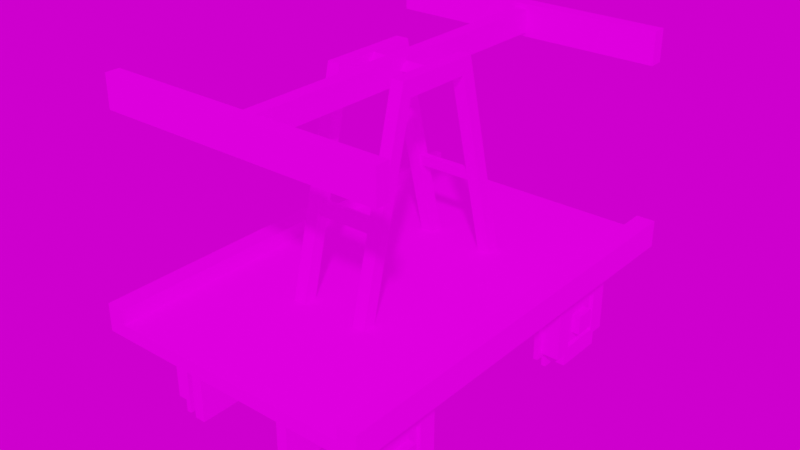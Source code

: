 # Source: moretrains_draisine.blend  (saved by Blender 2.81.16; exported with 4.5.12 LTS)
import bpy
from mathutils import Matrix  # noqa: F401  (used for matrix-valued properties, if any)

bpy.ops.wm.read_factory_settings(use_empty=True)
scene = bpy.context.scene
scene.name = 'Scene'

# ---- collections
col_draisine = bpy.data.collections.new('draisine'); scene.collection.children.link(col_draisine)

# ---- images (referenced by path relative to the original .blend; pixels are not part of the script)
import os
ASSET_DIR = os.environ.get("B2B_ASSET_DIR", "")  # directory of the original .blend (textures are referenced by path, not embedded)
HERE = os.path.dirname(os.path.abspath(__file__))  # packed textures are extracted next to this script under _unpacked/

def load_image(name, relpath, width, height, colorspace="sRGB"):
    """Load a texture the original file referenced (path relative to the .blend, or extracted next to this script)."""
    p = next((c for c in (os.path.join(HERE, relpath), os.path.join(ASSET_DIR, relpath)) if relpath and os.path.exists(c)), "")
    if p:
        img = bpy.data.images.load(p, check_existing=True)
        img.name = name
    else:  # same state as the original file: an image datablock whose file is absent (Cycles renders it pink)
        img = bpy.data.images.new(name, width, height)
        img.source = "FILE"
        img.filepath = "//" + (relpath or name)
    img.colorspace_settings.name = colorspace
    return img
img_moretrains_vintage_png = load_image('moretrains_vintage.png', 'moretrains_vintage.png', 1024, 1024, 'sRGB')
img_delta_2_2k_hdr = load_image('delta_2_2k.hdr', 'delta_2_2k.hdr', 1024, 1024, 'Linear Rec.709')

# ---- materials (node trees are filled in below, after node groups)
mat_moretrains_draisine = bpy.data.materials.new('moretrains_draisine')
mat_moretrains_draisine.use_transparent_shadow = False

# ---- material node trees
mat_moretrains_draisine.use_nodes = True; mat_moretrains_draisine.node_tree.nodes.clear()
_N = mat_moretrains_draisine.node_tree.nodes; _L = mat_moretrains_draisine.node_tree.links
n0 = _N.new('ShaderNodeOutputMaterial'); n0.name = 'Material Output'; n0.location = (300, 300)
n1 = _N.new('ShaderNodeBsdfPrincipled'); n1.name = 'Principled BSDF'; n1.location = (10, 300)
n1.distribution = 'GGX'
n1.subsurface_method = 'BURLEY'
n1.inputs[2].default_value = 1.0
n1.inputs[3].default_value = 1.45
n1.inputs[13].default_value = 0.0
n1.inputs[27].default_value = (0.0, 0.0, 0.0, 1.0)
n1.inputs[28].default_value = 1.0
n2 = _N.new('ShaderNodeTexImage'); n2.name = 'Image Texture'; n2.location = (-473, 215)
n2.image = img_moretrains_vintage_png
n2.interpolation = 'Closest'
_L.new(n1.outputs[0], n0.inputs[0])
_L.new(n2.outputs[0], n1.inputs[0])
n0.is_active_output = True

# ---- world
world_world = bpy.data.worlds.new('World'); scene.world = world_world
world_world.use_nodes = True; world_world.node_tree.nodes.clear()
_N = world_world.node_tree.nodes; _L = world_world.node_tree.links
n0 = _N.new('ShaderNodeOutputWorld'); n0.name = 'World Output'; n0.location = (300, 300)
n1 = _N.new('ShaderNodeBackground'); n1.name = 'Background'; n1.location = (10, 300)
n2 = _N.new('ShaderNodeTexEnvironment'); n2.name = 'Environment Texture'; n2.location = (-406, 259)
n2.width = 280
n2.image = img_delta_2_2k_hdr
_L.new(n1.outputs[0], n0.inputs[0])
_L.new(n2.outputs[0], n1.inputs[0])
n0.is_active_output = True
world_world.color = (0.05088, 0.05088, 0.05088)
world_world.use_sun_shadow = False
world_world.sun_shadow_jitter_overblur = 0.0

# ---- meshes
me_cube_000 = bpy.data.meshes.new('Cube.000')
me_cube_000.from_pydata([(5.398, -5.56, -2.778), (5.398, -5.56, -1.897), (5.398, -6.44, -2.778), (5.398, -6.44, -1.897), (-5.398, -5.56, -2.778), (-5.398, -5.56, -1.897), (-5.398, -6.44, -2.778), (-5.398, -6.44, -1.897), (-4.176, -8.038, -0.9787), (-4.176, -8.038, -3.696), (-4.383, -8.038, -3.696), (-4.383, -8.038, -0.9787), (-4.176, -4.641, -0.2993), (-4.176, -7.359, -0.2993), (-4.383, -7.359, -0.2993), (-4.383, -4.641, -0.2993), (-5.196, -4.259, -1.177), (-5.196, -4.259, -3.498), (-4.375, -4.259, -3.498), (-4.375, -4.259, -1.177), (-5.196, -7.16, -0.5969), (-5.196, -4.84, -0.5969), (-4.375, -4.84, -0.5969), (-4.375, -7.16, -0.5969), (-4.176, -4.641, -3.696), (-4.176, -4.641, -0.9787), (-4.176, -7.359, -3.696), (-4.176, -7.359, -0.9787), (-4.383, -4.641, -3.696), (-4.383, -4.641, -0.9787), (-4.383, -7.359, -3.696), (-4.383, -7.359, -0.9787), (-4.176, -7.359, -4.376), (-4.176, -4.641, -4.376), (-4.383, -7.359, -4.376), (-4.383, -4.641, -4.376), (-4.176, -3.962, -3.696), (-4.176, -3.962, -0.9787), (-4.383, -3.962, -0.9787), (-4.383, -3.962, -3.696), (-4.375, -7.741, -3.498), (-4.375, -7.741, -1.177), (-5.196, -7.741, -1.177), (-5.196, -7.741, -3.498), (-4.375, -7.16, -4.078), (-4.375, -4.84, -4.078), (-5.196, -7.16, -4.078), (-5.196, -4.84, -4.078), (-4.375, -4.84, -1.177), (-4.375, -4.84, -3.498), (-4.375, -7.16, -1.177), (-4.375, -7.16, -3.498), (-5.196, -5.066, -1.404), (-5.196, -5.066, -3.271), (-5.196, -6.934, -1.404), (-5.196, -6.934, -3.271), (-5.196, -4.84, -1.177), (-5.196, -4.84, -3.498), (-5.196, -7.16, -1.177), (-5.196, -7.16, -3.498), (-5.042, -5.066, -1.404), (-5.042, -5.066, -3.271), (-5.042, -6.934, -1.404), (-5.042, -6.934, -3.271), (4.176, -3.962, -0.9787), (4.176, -3.962, -3.696), (4.383, -3.962, -3.696), (4.383, -3.962, -0.9787), (4.176, -7.359, -0.2993), (4.176, -4.641, -0.2993), (4.383, -4.641, -0.2993), (4.383, -7.359, -0.2993), (5.196, -7.741, -1.177), (5.196, -7.741, -3.498), (4.375, -7.741, -3.498), (4.375, -7.741, -1.177), (5.196, -4.84, -0.5969), (5.196, -7.16, -0.5969), (4.375, -7.16, -0.5969), (4.375, -4.84, -0.5969), (4.176, -7.359, -3.696), (4.176, -7.359, -0.9787), (4.176, -4.641, -3.696), (4.176, -4.641, -0.9787), (4.383, -7.359, -3.696), (4.383, -7.359, -0.9787), (4.383, -4.641, -3.696), (4.383, -4.641, -0.9787), (4.176, -4.641, -4.376), (4.176, -7.359, -4.376), (4.383, -4.641, -4.376), (4.383, -7.359, -4.376), (4.176, -8.038, -3.696), (4.176, -8.038, -0.9787), (4.383, -8.038, -0.9787), (4.383, -8.038, -3.696), (4.375, -4.259, -3.498), (4.375, -4.259, -1.177), (5.196, -4.259, -1.177), (5.196, -4.259, -3.498), (4.375, -4.84, -4.078), (4.375, -7.16, -4.078), (5.196, -4.84, -4.078), (5.196, -7.16, -4.078), (4.375, -7.16, -1.177), (4.375, -7.16, -3.498), (4.375, -4.84, -1.177), (4.375, -4.84, -3.498), (5.196, -6.934, -1.404), (5.196, -6.934, -3.271), (5.196, -5.066, -1.404), (5.196, -5.066, -3.271), (5.196, -7.16, -1.177), (5.196, -7.16, -3.498), (5.196, -4.84, -1.177), (5.196, -4.84, -3.498), (5.042, -6.934, -1.404), (5.042, -6.934, -3.271), (5.042, -5.066, -1.404), (5.042, -5.066, -3.271), (5.398, 6.44, -2.778), (5.398, 6.44, -1.897), (5.398, 5.56, -2.778), (5.398, 5.56, -1.897), (-5.398, 6.44, -2.778), (-5.398, 6.44, -1.897), (-5.398, 5.56, -2.778), (-5.398, 5.56, -1.897), (-4.176, 3.962, -0.9787), (-4.176, 3.962, -3.696), (-4.383, 3.962, -3.696), (-4.383, 3.962, -0.9787), (-4.176, 7.359, -0.2993), (-4.176, 4.641, -0.2993), (-4.383, 4.641, -0.2993), (-4.383, 7.359, -0.2993), (-5.196, 7.741, -1.177), (-5.196, 7.741, -3.498), (-4.375, 7.741, -3.498), (-4.375, 7.741, -1.177), (-5.196, 4.84, -0.5969), (-5.196, 7.16, -0.5969), (-4.375, 7.16, -0.5969), (-4.375, 4.84, -0.5969), (-4.176, 7.359, -3.696), (-4.176, 7.359, -0.9787), (-4.176, 4.641, -3.696), (-4.176, 4.641, -0.9787), (-4.383, 7.359, -3.696), (-4.383, 7.359, -0.9787), (-4.383, 4.641, -3.696), (-4.383, 4.641, -0.9787), (-4.176, 4.641, -4.376), (-4.176, 7.359, -4.376), (-4.383, 4.641, -4.376), (-4.383, 7.359, -4.376), (-4.176, 8.038, -3.696), (-4.176, 8.038, -0.9787), (-4.383, 8.038, -0.9787), (-4.383, 8.038, -3.696), (-4.375, 4.259, -3.498), (-4.375, 4.259, -1.177), (-5.196, 4.259, -1.177), (-5.196, 4.259, -3.498), (-4.375, 4.84, -4.078), (-4.375, 7.16, -4.078), (-5.196, 4.84, -4.078), (-5.196, 7.16, -4.078), (-4.375, 7.16, -1.177), (-4.375, 7.16, -3.498), (-4.375, 4.84, -1.177), (-4.375, 4.84, -3.498), (-5.196, 6.934, -1.404), (-5.196, 6.934, -3.271), (-5.196, 5.066, -1.404), (-5.196, 5.066, -3.271), (-5.196, 7.16, -1.177), (-5.196, 7.16, -3.498), (-5.196, 4.84, -1.177), (-5.196, 4.84, -3.498), (-5.042, 6.934, -1.404), (-5.042, 6.934, -3.271), (-5.042, 5.066, -1.404), (-5.042, 5.066, -3.271), (4.176, 8.038, -0.9787), (4.176, 8.038, -3.696), (4.383, 8.038, -3.696), (4.383, 8.038, -0.9787), (4.176, 4.641, -0.2993), (4.176, 7.359, -0.2993), (4.383, 7.359, -0.2993), (4.383, 4.641, -0.2993), (5.196, 4.259, -1.177), (5.196, 4.259, -3.498), (4.375, 4.259, -3.498), (4.375, 4.259, -1.177), (5.196, 7.16, -0.5969), (5.196, 4.84, -0.5969), (4.375, 4.84, -0.5969), (4.375, 7.16, -0.5969), (4.176, 4.641, -3.696), (4.176, 4.641, -0.9787), (4.176, 7.359, -3.696), (4.176, 7.359, -0.9787), (4.383, 4.641, -3.696), (4.383, 4.641, -0.9787), (4.383, 7.359, -3.696), (4.383, 7.359, -0.9787), (4.176, 7.359, -4.376), (4.176, 4.641, -4.376), (4.383, 7.359, -4.376), (4.383, 4.641, -4.376), (4.176, 3.962, -3.696), (4.176, 3.962, -0.9787), (4.383, 3.962, -0.9787), (4.383, 3.962, -3.696), (4.375, 7.741, -3.498), (4.375, 7.741, -1.177), (5.196, 7.741, -1.177), (5.196, 7.741, -3.498), (4.375, 7.16, -4.078), (4.375, 4.84, -4.078), (5.196, 7.16, -4.078), (5.196, 4.84, -4.078), (4.375, 4.84, -1.177), (4.375, 4.84, -3.498), (4.375, 7.16, -1.177), (4.375, 7.16, -3.498), (5.196, 5.066, -1.404), (5.196, 5.066, -3.271), (5.196, 6.934, -1.404), (5.196, 6.934, -3.271), (5.196, 4.84, -1.177), (5.196, 4.84, -3.498), (5.196, 7.16, -1.177), (5.196, 7.16, -3.498), (5.042, 5.066, -1.404), (5.042, 5.066, -3.271), (5.042, 6.934, -1.404), (5.042, 6.934, -3.271), (-6.302, -9.731, 0.7346), (6.302, -9.731, 0.7346), (-6.302, 9.734, 0.7346), (6.302, 9.734, 0.7346), (-6.302, -9.731, 0.1525), (6.302, -9.731, 0.1525), (-6.302, 9.734, 0.1525), (6.302, 9.734, 0.1525), (-5.451, -9.731, 0.7346), (5.451, -9.731, 0.7346), (5.451, 9.734, 0.7346), (-5.451, 9.734, 0.7346), (5.451, 9.734, 0.1525), (-5.451, 9.734, 0.1525), (5.451, -9.731, 0.1525), (-5.451, -9.731, 0.1525), (-6.302, 9.734, 1.379), (-6.302, -9.731, 1.379), (5.451, -9.731, 1.379), (6.302, -9.731, 1.379), (6.302, 9.734, 1.379), (-5.451, 9.734, 1.379), (-5.451, -9.731, 1.379), (5.451, 9.734, 1.379), (1.251, -1.558, 9.248), (1.251, -1.558, 9.967), (1.805, -1.558, 9.248), (1.805, -1.558, 9.967), (1.251, -2.161, 9.248), (1.251, -1.977, 9.967), (1.805, -1.977, 9.967), (1.805, -2.161, 9.248), (1.251, -3.734, 0.5485), (1.805, -3.734, 0.5485), (1.251, -4.337, 0.5485), (1.805, -4.337, 0.5485), (1.251, -2.948, 4.238), (1.251, -2.796, 4.738), (1.251, -3.251, 4.238), (1.251, -3.112, 4.738), (-1.251, -1.558, 9.248), (-1.251, -1.558, 9.967), (-1.805, -1.558, 9.248), (-1.805, -1.558, 9.967), (-1.251, -2.161, 9.248), (-1.251, -1.977, 9.967), (-1.805, -1.977, 9.967), (-1.805, -2.161, 9.248), (-1.251, -3.734, 0.5485), (-1.805, -3.734, 0.5485), (-1.251, -4.337, 0.5485), (-1.805, -4.337, 0.5485), (-1.251, -2.948, 4.238), (-1.251, -2.796, 4.738), (-1.251, -3.251, 4.238), (-1.251, -3.112, 4.738), (1.251, 1.561, 9.248), (1.251, 1.561, 9.967), (1.805, 1.561, 9.248), (1.805, 1.561, 9.967), (1.251, 2.164, 9.248), (1.251, 1.98, 9.967), (1.805, 1.98, 9.967), (1.805, 2.164, 9.248), (1.251, 3.736, 0.5485), (1.805, 3.736, 0.5485), (1.251, 4.34, 0.5485), (1.805, 4.34, 0.5485), (1.251, 2.951, 4.238), (1.251, 2.798, 4.738), (1.251, 3.253, 4.238), (1.251, 3.114, 4.738), (-1.251, 1.561, 9.248), (-1.251, 1.561, 9.967), (-1.805, 1.561, 9.248), (-1.805, 1.561, 9.967), (-1.251, 2.164, 9.248), (-1.251, 1.98, 9.967), (-1.805, 1.98, 9.967), (-1.805, 2.164, 9.248), (-1.251, 3.736, 0.5485), (-1.805, 3.736, 0.5485), (-1.251, 4.34, 0.5485), (-1.805, 4.34, 0.5485), (-1.251, 2.951, 4.238), (-1.251, 2.798, 4.738), (-1.251, 3.253, 4.238), (-1.251, 3.114, 4.738), (-0.3069, -8.472, 9.087), (-0.3069, -8.472, 10.09), (-0.3069, 8.474, 9.087), (-0.3069, 8.474, 10.09), (0.3069, -8.472, 9.087), (0.3069, -8.472, 10.09), (0.3069, 8.474, 9.087), (0.3069, 8.474, 10.09), (6.268, -8.604, 8.891), (6.268, -8.604, 10.29), (-6.268, -8.604, 8.891), (-6.268, -8.604, 10.29), (6.268, -7.99, 8.891), (6.268, -7.99, 10.29), (-6.268, -7.99, 8.891), (-6.268, -7.99, 10.29), (-6.268, 8.606, 8.891), (-6.268, 8.606, 10.29), (6.268, 8.606, 8.891), (6.268, 8.606, 10.29), (-6.268, 7.993, 8.891), (-6.268, 7.993, 10.29), (6.268, 7.993, 8.891), (6.268, 7.993, 10.29), (1.264, -0.321, 9.592), (-1.264, -0.321, 9.592), (1.264, 0.001241, 9.914), (-1.264, 0.001241, 9.914), (1.264, 0.001241, 9.269), (-1.264, 0.001241, 9.269), (1.264, 0.3235, 9.592), (-1.264, 0.3235, 9.592), (-2.459, -9.139, -2.453), (-2.459, -9.139, 0.2549), (-2.459, 9.141, -2.453), (-2.459, 9.141, 0.2549), (-1.988, -9.139, -2.453), (-1.988, -9.139, 0.2549), (-1.988, 9.141, -2.453), (-1.988, 9.141, 0.2549), (1.988, -9.139, -2.453), (1.988, -9.139, 0.2549), (1.988, 9.141, -2.453), (1.988, 9.141, 0.2549), (2.459, -9.139, -2.453), (2.459, -9.139, 0.2549), (2.459, 9.141, -2.453), (2.459, 9.141, 0.2549), (2.119, 3.618, -1.857), (4.955, 3.618, 0.4291), (2.119, 4.167, -1.857), (4.955, 4.167, 0.4291), (2.192, 3.618, -2.377), (5.661, 3.618, 0.4189), (2.192, 4.167, -2.377), (5.661, 4.167, 0.4189), (2.084, -4.165, -1.885), (4.91, -4.165, 0.3928), (2.084, -3.616, -1.885), (4.91, -3.616, 0.3928), (2.138, -4.165, -2.421), (5.643, -4.165, 0.4042), (2.138, -3.616, -2.421), (5.643, -3.616, 0.4042), (-1.991, -3.687, -1.857), (-4.826, -3.786, 0.4291), (-1.972, -4.236, -1.857), (-4.807, -4.335, 0.4291), (-2.064, -3.69, -2.377), (-5.531, -3.811, 0.4189), (-2.045, -4.239, -2.377), (-5.512, -4.36, 0.4189), (-2.228, 4.092, -1.885), (-5.052, 3.993, 0.3928), (-2.209, 3.543, -1.885), (-5.033, 3.444, 0.3928), (-2.282, 4.09, -2.421), (-5.785, 3.968, 0.4042), (-2.263, 3.541, -2.421), (-5.765, 3.419, 0.4042)], [], [(0, 1, 3, 2), (2, 3, 7, 6), (6, 7, 5, 4), (4, 5, 1, 0), (2, 6, 4, 0), (7, 3, 1, 5), (30, 26, 9, 10), (27, 31, 11, 8), (14, 13, 12, 15), (27, 25, 12, 13), (25, 29, 15, 12), (31, 27, 13, 14), (49, 57, 17, 18), (56, 48, 19, 16), (22, 21, 20, 23), (56, 58, 20, 21), (58, 50, 23, 20), (48, 56, 21, 22), (24, 25, 27, 26), (26, 27, 8, 9), (30, 31, 29, 28), (25, 24, 36, 37), (28, 24, 33, 35), (29, 31, 14, 15), (32, 34, 35, 33), (26, 30, 34, 32), (24, 26, 32, 33), (30, 28, 35, 34), (39, 38, 37, 36), (24, 28, 39, 36), (29, 25, 37, 38), (28, 29, 38, 39), (9, 8, 11, 10), (31, 30, 10, 11), (48, 49, 18, 19), (17, 16, 19, 18), (51, 50, 41, 40), (50, 58, 42, 41), (59, 51, 40, 43), (40, 41, 42, 43), (49, 51, 44, 45), (59, 57, 47, 46), (57, 49, 45, 47), (47, 45, 44, 46), (50, 48, 22, 23), (51, 59, 46, 44), (58, 59, 43, 42), (49, 48, 50, 51), (57, 56, 16, 17), (53, 52, 56, 57), (52, 54, 58, 56), (54, 55, 59, 58), (55, 53, 57, 59), (63, 62, 60, 61), (55, 54, 62, 63), (52, 53, 61, 60), (53, 55, 63, 61), (54, 52, 60, 62), (86, 82, 65, 66), (83, 87, 67, 64), (70, 69, 68, 71), (83, 81, 68, 69), (81, 85, 71, 68), (87, 83, 69, 70), (105, 113, 73, 74), (112, 104, 75, 72), (78, 77, 76, 79), (112, 114, 76, 77), (114, 106, 79, 76), (104, 112, 77, 78), (80, 81, 83, 82), (82, 83, 64, 65), (86, 87, 85, 84), (81, 80, 92, 93), (84, 80, 89, 91), (85, 87, 70, 71), (88, 90, 91, 89), (82, 86, 90, 88), (80, 82, 88, 89), (86, 84, 91, 90), (95, 94, 93, 92), (80, 84, 95, 92), (85, 81, 93, 94), (84, 85, 94, 95), (65, 64, 67, 66), (87, 86, 66, 67), (104, 105, 74, 75), (73, 72, 75, 74), (107, 106, 97, 96), (106, 114, 98, 97), (115, 107, 96, 99), (96, 97, 98, 99), (105, 107, 100, 101), (115, 113, 103, 102), (113, 105, 101, 103), (103, 101, 100, 102), (106, 104, 78, 79), (107, 115, 102, 100), (114, 115, 99, 98), (105, 104, 106, 107), (113, 112, 72, 73), (109, 108, 112, 113), (108, 110, 114, 112), (110, 111, 115, 114), (111, 109, 113, 115), (119, 118, 116, 117), (111, 110, 118, 119), (108, 109, 117, 116), (109, 111, 119, 117), (110, 108, 116, 118), (120, 121, 123, 122), (122, 123, 127, 126), (126, 127, 125, 124), (124, 125, 121, 120), (122, 126, 124, 120), (127, 123, 121, 125), (150, 146, 129, 130), (147, 151, 131, 128), (134, 133, 132, 135), (147, 145, 132, 133), (145, 149, 135, 132), (151, 147, 133, 134), (169, 177, 137, 138), (176, 168, 139, 136), (142, 141, 140, 143), (176, 178, 140, 141), (178, 170, 143, 140), (168, 176, 141, 142), (144, 145, 147, 146), (146, 147, 128, 129), (150, 151, 149, 148), (145, 144, 156, 157), (148, 144, 153, 155), (149, 151, 134, 135), (152, 154, 155, 153), (146, 150, 154, 152), (144, 146, 152, 153), (150, 148, 155, 154), (159, 158, 157, 156), (144, 148, 159, 156), (149, 145, 157, 158), (148, 149, 158, 159), (129, 128, 131, 130), (151, 150, 130, 131), (168, 169, 138, 139), (137, 136, 139, 138), (171, 170, 161, 160), (170, 178, 162, 161), (179, 171, 160, 163), (160, 161, 162, 163), (169, 171, 164, 165), (179, 177, 167, 166), (177, 169, 165, 167), (167, 165, 164, 166), (170, 168, 142, 143), (171, 179, 166, 164), (178, 179, 163, 162), (169, 168, 170, 171), (177, 176, 136, 137), (173, 172, 176, 177), (172, 174, 178, 176), (174, 175, 179, 178), (175, 173, 177, 179), (183, 182, 180, 181), (175, 174, 182, 183), (172, 173, 181, 180), (173, 175, 183, 181), (174, 172, 180, 182), (206, 202, 185, 186), (203, 207, 187, 184), (190, 189, 188, 191), (203, 201, 188, 189), (201, 205, 191, 188), (207, 203, 189, 190), (225, 233, 193, 194), (232, 224, 195, 192), (198, 197, 196, 199), (232, 234, 196, 197), (234, 226, 199, 196), (224, 232, 197, 198), (200, 201, 203, 202), (202, 203, 184, 185), (206, 207, 205, 204), (201, 200, 212, 213), (204, 200, 209, 211), (205, 207, 190, 191), (208, 210, 211, 209), (202, 206, 210, 208), (200, 202, 208, 209), (206, 204, 211, 210), (215, 214, 213, 212), (200, 204, 215, 212), (205, 201, 213, 214), (204, 205, 214, 215), (185, 184, 187, 186), (207, 206, 186, 187), (224, 225, 194, 195), (193, 192, 195, 194), (227, 226, 217, 216), (226, 234, 218, 217), (235, 227, 216, 219), (216, 217, 218, 219), (225, 227, 220, 221), (235, 233, 223, 222), (233, 225, 221, 223), (223, 221, 220, 222), (226, 224, 198, 199), (227, 235, 222, 220), (234, 235, 219, 218), (225, 224, 226, 227), (233, 232, 192, 193), (229, 228, 232, 233), (228, 230, 234, 232), (230, 231, 235, 234), (231, 229, 233, 235), (239, 238, 236, 237), (231, 230, 238, 239), (228, 229, 237, 236), (229, 231, 239, 237), (230, 228, 236, 238), (249, 241, 259, 258), (250, 243, 247, 252), (252, 247, 245, 254), (254, 245, 241, 249), (242, 246, 244, 240), (247, 243, 241, 245), (244, 255, 248, 240), (255, 254, 249, 248), (246, 253, 255, 244), (253, 252, 254, 255), (242, 251, 253, 246), (251, 250, 252, 253), (240, 248, 262, 257), (248, 249, 250, 251), (258, 259, 260, 263), (257, 262, 261, 256), (248, 251, 261, 262), (241, 243, 260, 259), (242, 240, 257, 256), (250, 249, 258, 263), (243, 250, 263, 260), (251, 242, 256, 261), (264, 296, 298, 266), (312, 313, 281, 280), (267, 265, 269, 270), (267, 299, 297, 265), (266, 298, 299, 267), (271, 270, 269, 268), (266, 267, 270, 271), (265, 264, 268, 269), (266, 271, 275, 273), (271, 268, 274, 275), (264, 266, 273, 272), (268, 264, 272, 274), (292, 276, 278, 294), (294, 278, 279, 295), (325, 324, 308, 309), (295, 279, 277, 293), (282, 314, 312, 280), (283, 286, 285, 281), (281, 313, 315, 283), (283, 315, 314, 282), (287, 284, 285, 286), (282, 287, 286, 283), (281, 285, 284, 280), (282, 289, 291, 287), (287, 291, 290, 284), (280, 288, 289, 282), (284, 290, 288, 280), (299, 302, 301, 297), (303, 300, 301, 302), (298, 303, 302, 299), (297, 301, 300, 296), (298, 305, 307, 303), (303, 307, 306, 300), (296, 304, 305, 298), (300, 306, 304, 296), (324, 326, 310, 308), (326, 327, 311, 310), (296, 264, 265, 297), (327, 325, 309, 311), (315, 313, 317, 318), (319, 318, 317, 316), (314, 315, 318, 319), (313, 312, 316, 317), (314, 319, 323, 321), (319, 316, 322, 323), (312, 314, 321, 320), (316, 312, 320, 322), (328, 329, 331, 330), (334, 335, 333, 332), (330, 334, 332, 328), (335, 331, 329, 333), (336, 337, 339, 338), (338, 339, 343, 342), (342, 343, 341, 340), (340, 341, 337, 336), (338, 342, 340, 336), (343, 339, 337, 341), (344, 345, 347, 346), (346, 347, 351, 350), (350, 351, 349, 348), (348, 349, 345, 344), (346, 350, 348, 344), (351, 347, 345, 349), (352, 354, 355, 353), (354, 358, 359, 355), (358, 356, 357, 359), (356, 352, 353, 357), (360, 361, 363, 362), (362, 363, 367, 366), (366, 367, 365, 364), (364, 365, 361, 360), (362, 366, 364, 360), (367, 363, 361, 365), (368, 369, 371, 370), (370, 371, 375, 374), (374, 375, 373, 372), (372, 373, 369, 368), (370, 374, 372, 368), (375, 371, 369, 373), (376, 377, 379, 378), (378, 379, 383, 382), (382, 383, 381, 380), (380, 381, 377, 376), (384, 385, 387, 386), (386, 387, 391, 390), (390, 391, 389, 388), (388, 389, 385, 384), (392, 393, 395, 394), (394, 395, 399, 398), (398, 399, 397, 396), (396, 397, 393, 392), (400, 401, 403, 402), (402, 403, 407, 406), (406, 407, 405, 404), (404, 405, 401, 400), (293, 277, 276, 292)])
_uv = me_cube_000.uv_layers.new(name='UVMap')
_uv.uv.foreach_set('vector', [0.09708, 0.9817, 0.08259, 0.9817, 0.08259, 0.9672, 0.09708, 0.9672, 0.1015, 0.9814, 0.1015, 0.9669, 0.222, 0.9669, 0.222, 0.9814, 0.09708, 0.9672, 0.09708, 0.9817, 0.08259, 0.9817, 0.08259, 0.9672, 0.1015, 0.9814, 0.1015, 0.9669, 0.222, 0.9669, 0.222, 0.9814, 0.1015, 0.9669, 0.222, 0.9669, 0.222, 0.9814, 0.1015, 0.9814, 0.222, 0.9814, 0.1015, 0.9814, 0.1015, 0.9669, 0.222, 0.9669, 0.1908, 0.9575, 0.1908, 0.9612, 0.1728, 0.9612, 0.1728, 0.9575, 0.08263, 0.9612, 0.08263, 0.9575, 0.1007, 0.9575, 0.1007, 0.9612, 0.1007, 0.9613, 0.1007, 0.9575, 0.1728, 0.9575, 0.1728, 0.9612, 0.05498, 0.942, 0.01476, 0.942, 0.01476, 0.932, 0.05498, 0.932, 0.1908, 0.9575, 0.1908, 0.9612, 0.1728, 0.9612, 0.1728, 0.9575, 0.08263, 0.9612, 0.08263, 0.9575, 0.1007, 0.9575, 0.1007, 0.9613, 0.07018, 0.9279, 0.0625, 0.9279, 0.0625, 0.9199, 0.07018, 0.9199, 0.0625, 0.8799, 0.07018, 0.8799, 0.07018, 0.8879, 0.0625, 0.8879, 0.07018, 0.9199, 0.0625, 0.9199, 0.0625, 0.8879, 0.07018, 0.8879, 0.1402, 0.9196, 0.1092, 0.9196, 0.1092, 0.9274, 0.1402, 0.9274, 0.0625, 0.8799, 0.07018, 0.8799, 0.07018, 0.8879, 0.0625, 0.8879, 0.07018, 0.9279, 0.0625, 0.9279, 0.0625, 0.9199, 0.07018, 0.9199, 0.01476, 0.9822, 0.01476, 0.942, 0.05498, 0.942, 0.05498, 0.9822, 0.05498, 0.9822, 0.05498, 0.942, 0.06504, 0.942, 0.06504, 0.9822, 0.01476, 0.942, 0.05498, 0.942, 0.05498, 0.9822, 0.01476, 0.9822, 0.01476, 0.942, 0.01476, 0.9822, 0.00471, 0.9822, 0.00471, 0.942, 0.1908, 0.9575, 0.1908, 0.9612, 0.1728, 0.9612, 0.1728, 0.9575, 0.05498, 0.9822, 0.05498, 0.942, 0.06504, 0.942, 0.06504, 0.9822, 0.1007, 0.9612, 0.1007, 0.9575, 0.1728, 0.9575, 0.1728, 0.9612, 0.08263, 0.9612, 0.08263, 0.9575, 0.1007, 0.9575, 0.1007, 0.9612, 0.01476, 0.9822, 0.05498, 0.9822, 0.05498, 0.9923, 0.01476, 0.9923, 0.01476, 0.942, 0.01476, 0.9822, 0.00471, 0.9822, 0.00471, 0.942, 0.1728, 0.9612, 0.1007, 0.9612, 0.1007, 0.9575, 0.1728, 0.9575, 0.1908, 0.9575, 0.1908, 0.9612, 0.1728, 0.9612, 0.1728, 0.9575, 0.08263, 0.9612, 0.08263, 0.9575, 0.1007, 0.9575, 0.1007, 0.9612, 0.01476, 0.9822, 0.05498, 0.9822, 0.05498, 0.9923, 0.01476, 0.9923, 0.1728, 0.9612, 0.1007, 0.9612, 0.1007, 0.9575, 0.1728, 0.9575, 0.05498, 0.942, 0.01476, 0.942, 0.01476, 0.932, 0.05498, 0.932, 0.04596, 0.9195, 0.04601, 0.8884, 0.05378, 0.8884, 0.05378, 0.9195, 0.0625, 0.9199, 0.0625, 0.8879, 0.07018, 0.8879, 0.07018, 0.9199, 0.01493, 0.8884, 0.01493, 0.9195, 0.007162, 0.9195, 0.007162, 0.8884, 0.07018, 0.9279, 0.0625, 0.9279, 0.0625, 0.9199, 0.07018, 0.9199, 0.0625, 0.8799, 0.07018, 0.8799, 0.07018, 0.8879, 0.0625, 0.8879, 0.07018, 0.8879, 0.07018, 0.9199, 0.0625, 0.9199, 0.0625, 0.8879, 0.04601, 0.8884, 0.01493, 0.8884, 0.01493, 0.8806, 0.04601, 0.8806, 0.1092, 0.8886, 0.1402, 0.8886, 0.1402, 0.8808, 0.1092, 0.8808, 0.0625, 0.8799, 0.07018, 0.8799, 0.07018, 0.8879, 0.0625, 0.8879, 0.0625, 0.8879, 0.07018, 0.8879, 0.07018, 0.9199, 0.0625, 0.9199, 0.01493, 0.9195, 0.04596, 0.9195, 0.04601, 0.9272, 0.01493, 0.9272, 0.07018, 0.9279, 0.0625, 0.9279, 0.0625, 0.9199, 0.07018, 0.9199, 0.1092, 0.9196, 0.1092, 0.8886, 0.1014, 0.8886, 0.1014, 0.9196, 0.04601, 0.8884, 0.04596, 0.9195, 0.01493, 0.9195, 0.01493, 0.8884, 0.1402, 0.8886, 0.1402, 0.9196, 0.148, 0.9196, 0.148, 0.8886, 0.1372, 0.8916, 0.1372, 0.9166, 0.1402, 0.9196, 0.1402, 0.8886, 0.1372, 0.9166, 0.1122, 0.9166, 0.1092, 0.9196, 0.1402, 0.9196, 0.1122, 0.9166, 0.1122, 0.8916, 0.1092, 0.8886, 0.1092, 0.9196, 0.1122, 0.8916, 0.1372, 0.8916, 0.1402, 0.8886, 0.1092, 0.8886, 0.1122, 0.8916, 0.1122, 0.9166, 0.1372, 0.9166, 0.1372, 0.8916, 0.04259, 0.9157, 0.0186, 0.9156, 0.02301, 0.9119, 0.03888, 0.9117, 0.01905, 0.8922, 0.04268, 0.8921, 0.03885, 0.8961, 0.02296, 0.8959, 0.04268, 0.8921, 0.04259, 0.9157, 0.03888, 0.9117, 0.03885, 0.8961, 0.0186, 0.9156, 0.01905, 0.8922, 0.02296, 0.8959, 0.02301, 0.9119, 0.1908, 0.9575, 0.1908, 0.9612, 0.1728, 0.9612, 0.1728, 0.9575, 0.08263, 0.9612, 0.08263, 0.9575, 0.1007, 0.9575, 0.1007, 0.9612, 0.1007, 0.9613, 0.1007, 0.9575, 0.1728, 0.9575, 0.1728, 0.9612, 0.05498, 0.942, 0.01476, 0.942, 0.01476, 0.932, 0.05498, 0.932, 0.1908, 0.9575, 0.1908, 0.9612, 0.1728, 0.9612, 0.1728, 0.9575, 0.08263, 0.9612, 0.08263, 0.9575, 0.1007, 0.9575, 0.1007, 0.9613, 0.07018, 0.9279, 0.0625, 0.9279, 0.0625, 0.9199, 0.07018, 0.9199, 0.0625, 0.8799, 0.07018, 0.8799, 0.07018, 0.8879, 0.0625, 0.8879, 0.07018, 0.9199, 0.0625, 0.9199, 0.0625, 0.8879, 0.07018, 0.8879, 0.1092, 0.9196, 0.1402, 0.9196, 0.1402, 0.9274, 0.1092, 0.9274, 0.0625, 0.8799, 0.07018, 0.8799, 0.07018, 0.8879, 0.0625, 0.8879, 0.07018, 0.9279, 0.0625, 0.9279, 0.0625, 0.9199, 0.07018, 0.9199, 0.01476, 0.9822, 0.01476, 0.942, 0.05498, 0.942, 0.05498, 0.9822, 0.05498, 0.9822, 0.05498, 0.942, 0.06504, 0.942, 0.06504, 0.9822, 0.01476, 0.942, 0.05498, 0.942, 0.05498, 0.9822, 0.01476, 0.9822, 0.01476, 0.942, 0.01476, 0.9822, 0.00471, 0.9822, 0.00471, 0.942, 0.1908, 0.9575, 0.1908, 0.9612, 0.1728, 0.9612, 0.1728, 0.9575, 0.05498, 0.9822, 0.05498, 0.942, 0.06504, 0.942, 0.06504, 0.9822, 0.1007, 0.9612, 0.1007, 0.9575, 0.1728, 0.9575, 0.1728, 0.9612, 0.08263, 0.9612, 0.08263, 0.9575, 0.1007, 0.9575, 0.1007, 0.9612, 0.01476, 0.9822, 0.05498, 0.9822, 0.05498, 0.9923, 0.01476, 0.9923, 0.01476, 0.942, 0.01476, 0.9822, 0.00471, 0.9822, 0.00471, 0.942, 0.1728, 0.9612, 0.1007, 0.9612, 0.1007, 0.9575, 0.1728, 0.9575, 0.1908, 0.9575, 0.1908, 0.9612, 0.1728, 0.9612, 0.1728, 0.9575, 0.08263, 0.9612, 0.08263, 0.9575, 0.1007, 0.9575, 0.1007, 0.9612, 0.01476, 0.9822, 0.05498, 0.9822, 0.05498, 0.9923, 0.01476, 0.9923, 0.1728, 0.9612, 0.1007, 0.9612, 0.1007, 0.9575, 0.1728, 0.9575, 0.05498, 0.942, 0.01476, 0.942, 0.01476, 0.932, 0.05498, 0.932, 0.04596, 0.9195, 0.04601, 0.8884, 0.05378, 0.8884, 0.05378, 0.9195, 0.0625, 0.9199, 0.0625, 0.8879, 0.07018, 0.8879, 0.07018, 0.9199, 0.01493, 0.8884, 0.01493, 0.9195, 0.007162, 0.9195, 0.007162, 0.8884, 0.07018, 0.9279, 0.0625, 0.9279, 0.0625, 0.9199, 0.07018, 0.9199, 0.0625, 0.8799, 0.07018, 0.8799, 0.07018, 0.8879, 0.0625, 0.8879, 0.07018, 0.8879, 0.07018, 0.9199, 0.0625, 0.9199, 0.0625, 0.8879, 0.04601, 0.8884, 0.01493, 0.8884, 0.01493, 0.8806, 0.04601, 0.8806, 0.1402, 0.8886, 0.1092, 0.8886, 0.1092, 0.8808, 0.1402, 0.8808, 0.0625, 0.8799, 0.07018, 0.8799, 0.07018, 0.8879, 0.0625, 0.8879, 0.0625, 0.8879, 0.07018, 0.8879, 0.07018, 0.9199, 0.0625, 0.9199, 0.01493, 0.9195, 0.04596, 0.9195, 0.04601, 0.9272, 0.01493, 0.9272, 0.07018, 0.9279, 0.0625, 0.9279, 0.0625, 0.9199, 0.07018, 0.9199, 0.1402, 0.9196, 0.1402, 0.8886, 0.148, 0.8886, 0.148, 0.9196, 0.04601, 0.8884, 0.04596, 0.9195, 0.01493, 0.9195, 0.01493, 0.8884, 0.1092, 0.8886, 0.1092, 0.9196, 0.1014, 0.9196, 0.1014, 0.8886, 0.1122, 0.8916, 0.1122, 0.9166, 0.1092, 0.9196, 0.1092, 0.8886, 0.1122, 0.9166, 0.1372, 0.9166, 0.1402, 0.9196, 0.1092, 0.9196, 0.1372, 0.9166, 0.1372, 0.8916, 0.1402, 0.8886, 0.1402, 0.9196, 0.1372, 0.8916, 0.1122, 0.8916, 0.1092, 0.8886, 0.1402, 0.8886, 0.1372, 0.8916, 0.1372, 0.9166, 0.1122, 0.9166, 0.1122, 0.8916, 0.04259, 0.9157, 0.0186, 0.9156, 0.02301, 0.9119, 0.03888, 0.9117, 0.01905, 0.8922, 0.04268, 0.8921, 0.03885, 0.8961, 0.02296, 0.8959, 0.04268, 0.8921, 0.04259, 0.9157, 0.03888, 0.9117, 0.03885, 0.8961, 0.0186, 0.9156, 0.01905, 0.8922, 0.02296, 0.8959, 0.02301, 0.9119, 0.09708, 0.9817, 0.08259, 0.9817, 0.08259, 0.9672, 0.09708, 0.9672, 0.1015, 0.9814, 0.1015, 0.9669, 0.222, 0.9669, 0.222, 0.9814, 0.09708, 0.9672, 0.09708, 0.9817, 0.08259, 0.9817, 0.08259, 0.9672, 0.1015, 0.9814, 0.1015, 0.9669, 0.222, 0.9669, 0.222, 0.9814, 0.1015, 0.9669, 0.222, 0.9669, 0.222, 0.9814, 0.1015, 0.9814, 0.222, 0.9814, 0.1015, 0.9814, 0.1015, 0.9669, 0.222, 0.9669, 0.1908, 0.9575, 0.1908, 0.9612, 0.1728, 0.9612, 0.1728, 0.9575, 0.08263, 0.9612, 0.08263, 0.9575, 0.1007, 0.9575, 0.1007, 0.9612, 0.1007, 0.9613, 0.1007, 0.9575, 0.1728, 0.9575, 0.1728, 0.9612, 0.05498, 0.942, 0.01476, 0.942, 0.01476, 0.932, 0.05498, 0.932, 0.1908, 0.9575, 0.1908, 0.9612, 0.1728, 0.9612, 0.1728, 0.9575, 0.08263, 0.9612, 0.08263, 0.9575, 0.1007, 0.9575, 0.1007, 0.9613, 0.07018, 0.9279, 0.0625, 0.9279, 0.0625, 0.9199, 0.07018, 0.9199, 0.0625, 0.8799, 0.07018, 0.8799, 0.07018, 0.8879, 0.0625, 0.8879, 0.07018, 0.9199, 0.0625, 0.9199, 0.0625, 0.8879, 0.07018, 0.8879, 0.1402, 0.9196, 0.1092, 0.9196, 0.1092, 0.9274, 0.1402, 0.9274, 0.0625, 0.8799, 0.07018, 0.8799, 0.07018, 0.8879, 0.0625, 0.8879, 0.07018, 0.9279, 0.0625, 0.9279, 0.0625, 0.9199, 0.07018, 0.9199, 0.01476, 0.9822, 0.01476, 0.942, 0.05498, 0.942, 0.05498, 0.9822, 0.05498, 0.9822, 0.05498, 0.942, 0.06504, 0.942, 0.06504, 0.9822, 0.01476, 0.942, 0.05498, 0.942, 0.05498, 0.9822, 0.01476, 0.9822, 0.01476, 0.942, 0.01476, 0.9822, 0.00471, 0.9822, 0.00471, 0.942, 0.1908, 0.9575, 0.1908, 0.9612, 0.1728, 0.9612, 0.1728, 0.9575, 0.05498, 0.9822, 0.05498, 0.942, 0.06504, 0.942, 0.06504, 0.9822, 0.1007, 0.9612, 0.1007, 0.9575, 0.1728, 0.9575, 0.1728, 0.9612, 0.08263, 0.9612, 0.08263, 0.9575, 0.1007, 0.9575, 0.1007, 0.9612, 0.01476, 0.9822, 0.05498, 0.9822, 0.05498, 0.9923, 0.01476, 0.9923, 0.01476, 0.942, 0.01476, 0.9822, 0.00471, 0.9822, 0.00471, 0.942, 0.1728, 0.9612, 0.1007, 0.9612, 0.1007, 0.9575, 0.1728, 0.9575, 0.1908, 0.9575, 0.1908, 0.9612, 0.1728, 0.9612, 0.1728, 0.9575, 0.08263, 0.9612, 0.08263, 0.9575, 0.1007, 0.9575, 0.1007, 0.9612, 0.01476, 0.9822, 0.05498, 0.9822, 0.05498, 0.9923, 0.01476, 0.9923, 0.1728, 0.9612, 0.1007, 0.9612, 0.1007, 0.9575, 0.1728, 0.9575, 0.05498, 0.942, 0.01476, 0.942, 0.01476, 0.932, 0.05498, 0.932, 0.04596, 0.9195, 0.04601, 0.8884, 0.05378, 0.8884, 0.05378, 0.9195, 0.0625, 0.9199, 0.0625, 0.8879, 0.07018, 0.8879, 0.07018, 0.9199, 0.01493, 0.8884, 0.01493, 0.9195, 0.007162, 0.9195, 0.007162, 0.8884, 0.07018, 0.9279, 0.0625, 0.9279, 0.0625, 0.9199, 0.07018, 0.9199, 0.0625, 0.8799, 0.07018, 0.8799, 0.07018, 0.8879, 0.0625, 0.8879, 0.07018, 0.8879, 0.07018, 0.9199, 0.0625, 0.9199, 0.0625, 0.8879, 0.04601, 0.8884, 0.01493, 0.8884, 0.01493, 0.8806, 0.04601, 0.8806, 0.1092, 0.8886, 0.1402, 0.8886, 0.1402, 0.8808, 0.1092, 0.8808, 0.0625, 0.8799, 0.07018, 0.8799, 0.07018, 0.8879, 0.0625, 0.8879, 0.0625, 0.8879, 0.07018, 0.8879, 0.07018, 0.9199, 0.0625, 0.9199, 0.01493, 0.9195, 0.04596, 0.9195, 0.04601, 0.9272, 0.01493, 0.9272, 0.07018, 0.9279, 0.0625, 0.9279, 0.0625, 0.9199, 0.07018, 0.9199, 0.1092, 0.9196, 0.1092, 0.8886, 0.1014, 0.8886, 0.1014, 0.9196, 0.04601, 0.8884, 0.04596, 0.9195, 0.01493, 0.9195, 0.01493, 0.8884, 0.1402, 0.8886, 0.1402, 0.9196, 0.148, 0.9196, 0.148, 0.8886, 0.1372, 0.8916, 0.1372, 0.9166, 0.1402, 0.9196, 0.1402, 0.8886, 0.1372, 0.9166, 0.1122, 0.9166, 0.1092, 0.9196, 0.1402, 0.9196, 0.1122, 0.9166, 0.1122, 0.8916, 0.1092, 0.8886, 0.1092, 0.9196, 0.1122, 0.8916, 0.1372, 0.8916, 0.1402, 0.8886, 0.1092, 0.8886, 0.1122, 0.8916, 0.1122, 0.9166, 0.1372, 0.9166, 0.1372, 0.8916, 0.04259, 0.9157, 0.0186, 0.9156, 0.02301, 0.9119, 0.03888, 0.9117, 0.01905, 0.8922, 0.04268, 0.8921, 0.03885, 0.8961, 0.02296, 0.8959, 0.04268, 0.8921, 0.04259, 0.9157, 0.03888, 0.9117, 0.03885, 0.8961, 0.0186, 0.9156, 0.01905, 0.8922, 0.02296, 0.8959, 0.02301, 0.9119, 0.1908, 0.9575, 0.1908, 0.9612, 0.1728, 0.9612, 0.1728, 0.9575, 0.08263, 0.9612, 0.08263, 0.9575, 0.1007, 0.9575, 0.1007, 0.9612, 0.1007, 0.9613, 0.1007, 0.9575, 0.1728, 0.9575, 0.1728, 0.9612, 0.05498, 0.942, 0.01476, 0.942, 0.01476, 0.932, 0.05498, 0.932, 0.1908, 0.9575, 0.1908, 0.9612, 0.1728, 0.9612, 0.1728, 0.9575, 0.08263, 0.9612, 0.08263, 0.9575, 0.1007, 0.9575, 0.1007, 0.9613, 0.07018, 0.9279, 0.0625, 0.9279, 0.0625, 0.9199, 0.07018, 0.9199, 0.0625, 0.8799, 0.07018, 0.8799, 0.07018, 0.8879, 0.0625, 0.8879, 0.07018, 0.9199, 0.0625, 0.9199, 0.0625, 0.8879, 0.07018, 0.8879, 0.1092, 0.9196, 0.1402, 0.9196, 0.1402, 0.9274, 0.1092, 0.9274, 0.0625, 0.8799, 0.07018, 0.8799, 0.07018, 0.8879, 0.0625, 0.8879, 0.07018, 0.9279, 0.0625, 0.9279, 0.0625, 0.9199, 0.07018, 0.9199, 0.01476, 0.9822, 0.01476, 0.942, 0.05498, 0.942, 0.05498, 0.9822, 0.05498, 0.9822, 0.05498, 0.942, 0.06504, 0.942, 0.06504, 0.9822, 0.01476, 0.942, 0.05498, 0.942, 0.05498, 0.9822, 0.01476, 0.9822, 0.01476, 0.942, 0.01476, 0.9822, 0.00471, 0.9822, 0.00471, 0.942, 0.1908, 0.9575, 0.1908, 0.9612, 0.1728, 0.9612, 0.1728, 0.9575, 0.05498, 0.9822, 0.05498, 0.942, 0.06504, 0.942, 0.06504, 0.9822, 0.1007, 0.9612, 0.1007, 0.9575, 0.1728, 0.9575, 0.1728, 0.9612, 0.08263, 0.9612, 0.08263, 0.9575, 0.1007, 0.9575, 0.1007, 0.9612, 0.01476, 0.9822, 0.05498, 0.9822, 0.05498, 0.9923, 0.01476, 0.9923, 0.01476, 0.942, 0.01476, 0.9822, 0.00471, 0.9822, 0.00471, 0.942, 0.1728, 0.9612, 0.1007, 0.9612, 0.1007, 0.9575, 0.1728, 0.9575, 0.1908, 0.9575, 0.1908, 0.9612, 0.1728, 0.9612, 0.1728, 0.9575, 0.08263, 0.9612, 0.08263, 0.9575, 0.1007, 0.9575, 0.1007, 0.9612, 0.01476, 0.9822, 0.05498, 0.9822, 0.05498, 0.9923, 0.01476, 0.9923, 0.1728, 0.9612, 0.1007, 0.9612, 0.1007, 0.9575, 0.1728, 0.9575, 0.05498, 0.942, 0.01476, 0.942, 0.01476, 0.932, 0.05498, 0.932, 0.04596, 0.9195, 0.04601, 0.8884, 0.05378, 0.8884, 0.05378, 0.9195, 0.0625, 0.9199, 0.0625, 0.8879, 0.07018, 0.8879, 0.07018, 0.9199, 0.01493, 0.8884, 0.01493, 0.9195, 0.007162, 0.9195, 0.007162, 0.8884, 0.07018, 0.9279, 0.0625, 0.9279, 0.0625, 0.9199, 0.07018, 0.9199, 0.0625, 0.8799, 0.07018, 0.8799, 0.07018, 0.8879, 0.0625, 0.8879, 0.07018, 0.8879, 0.07018, 0.9199, 0.0625, 0.9199, 0.0625, 0.8879, 0.04601, 0.8884, 0.01493, 0.8884, 0.01493, 0.8806, 0.04601, 0.8806, 0.1402, 0.8886, 0.1092, 0.8886, 0.1092, 0.8808, 0.1402, 0.8808, 0.0625, 0.8799, 0.07018, 0.8799, 0.07018, 0.8879, 0.0625, 0.8879, 0.0625, 0.8879, 0.07018, 0.8879, 0.07018, 0.9199, 0.0625, 0.9199, 0.01493, 0.9195, 0.04596, 0.9195, 0.04601, 0.9272, 0.01493, 0.9272, 0.07018, 0.9279, 0.0625, 0.9279, 0.0625, 0.9199, 0.07018, 0.9199, 0.1402, 0.9196, 0.1402, 0.8886, 0.148, 0.8886, 0.148, 0.9196, 0.04601, 0.8884, 0.04596, 0.9195, 0.01493, 0.9195, 0.01493, 0.8884, 0.1092, 0.8886, 0.1092, 0.9196, 0.1014, 0.9196, 0.1014, 0.8886, 0.1122, 0.8916, 0.1122, 0.9166, 0.1092, 0.9196, 0.1092, 0.8886, 0.1122, 0.9166, 0.1372, 0.9166, 0.1402, 0.9196, 0.1092, 0.9196, 0.1372, 0.9166, 0.1372, 0.8916, 0.1402, 0.8886, 0.1402, 0.9196, 0.1372, 0.8916, 0.1122, 0.8916, 0.1092, 0.8886, 0.1402, 0.8886, 0.1372, 0.8916, 0.1372, 0.9166, 0.1122, 0.9166, 0.1122, 0.8916, 0.04259, 0.9157, 0.0186, 0.9156, 0.02301, 0.9119, 0.03888, 0.9117, 0.01905, 0.8922, 0.04268, 0.8921, 0.03885, 0.8961, 0.02296, 0.8959, 0.04268, 0.8921, 0.04259, 0.9157, 0.03888, 0.9117, 0.03885, 0.8961, 0.0186, 0.9156, 0.01905, 0.8922, 0.02296, 0.8959, 0.02301, 0.9119, 0.8551, 0.8438, 0.8551, 0.8334, 0.8633, 0.8334, 0.8633, 0.8438, 0.8551, 0.9763, 0.8551, 0.9867, 0.8476, 0.9867, 0.8476, 0.9763, 0.8366, 0.9764, 0.8366, 0.9868, 0.6015, 0.9868, 0.6015, 0.9764, 0.8476, 0.8438, 0.8476, 0.8334, 0.8551, 0.8334, 0.8551, 0.8438, 0.8366, 0.8122, 0.8366, 0.8196, 0.6015, 0.8196, 0.6015, 0.8122, 0.8366, 0.6186, 0.8366, 0.626, 0.6015, 0.626, 0.6015, 0.6186, 0.8476, 0.9867, 0.8476, 0.9763, 0.8551, 0.9763, 0.8551, 0.9867, 0.8476, 0.9763, 0.8476, 0.8438, 0.8551, 0.8438, 0.8551, 0.9763, 0.8366, 0.8335, 0.8366, 0.8438, 0.6015, 0.8438, 0.6015, 0.8335, 0.8366, 0.8438, 0.8366, 0.9764, 0.6015, 0.9764, 0.6015, 0.8438, 0.8551, 0.8334, 0.8551, 0.8438, 0.8476, 0.8438, 0.8476, 0.8334, 0.8551, 0.8438, 0.8551, 0.9763, 0.8476, 0.9763, 0.8476, 0.8438, 0.8551, 0.9867, 0.8551, 0.9763, 0.8633, 0.9763, 0.8633, 0.9867, 0.6015, 0.7854, 0.6015, 0.6528, 0.8366, 0.6528, 0.8366, 0.7854, 0.6015, 0.6446, 0.6015, 0.6343, 0.8366, 0.6343, 0.8366, 0.6446, 0.6015, 0.804, 0.6015, 0.7936, 0.8366, 0.7936, 0.8366, 0.804, 0.6015, 0.7854, 0.8366, 0.7854, 0.8366, 0.7936, 0.6015, 0.7936, 0.6015, 0.626, 0.8366, 0.626, 0.8366, 0.6343, 0.6015, 0.6343, 0.8366, 0.8122, 0.6015, 0.8122, 0.6015, 0.804, 0.8366, 0.804, 0.8366, 0.6528, 0.6015, 0.6528, 0.6015, 0.6446, 0.8366, 0.6446, 0.8551, 0.9867, 0.8551, 0.9763, 0.8633, 0.9763, 0.8633, 0.9867, 0.8551, 0.8438, 0.8551, 0.8334, 0.8633, 0.8334, 0.8633, 0.8438, 0.1399, 0.8473, 0.1859, 0.8473, 0.1859, 0.8555, 0.1399, 0.8555, 0.4293, 0.8438, 0.4293, 0.8544, 0.3833, 0.8544, 0.3833, 0.8438, 0.157, 0.8318, 0.157, 0.8399, 0.1508, 0.8399, 0.1508, 0.8318, 0.157, 0.8318, 0.203, 0.8318, 0.203, 0.8399, 0.157, 0.8399, 0.3833, 0.8438, 0.4293, 0.8438, 0.4293, 0.8544, 0.3833, 0.8544, 0.1399, 0.8318, 0.1508, 0.8318, 0.1508, 0.8399, 0.1399, 0.8399, 0.3833, 0.8438, 0.3833, 0.8544, 0.3771, 0.8544, 0.3744, 0.8438, 0.4293, 0.8544, 0.4293, 0.8438, 0.4382, 0.8438, 0.4355, 0.8544, 0.3833, 0.8438, 0.3744, 0.8438, 0.3423, 0.7155, 0.3512, 0.7155, 0.1399, 0.8318, 0.1399, 0.8399, 0.007583, 0.8399, 0.007583, 0.8318, 0.1399, 0.8473, 0.1399, 0.8555, 0.007583, 0.8555, 0.007583, 0.8473, 0.4382, 0.8438, 0.4293, 0.8438, 0.4614, 0.7155, 0.4703, 0.7155, 0.5426, 0.8346, 0.5817, 0.8346, 0.5817, 0.8389, 0.5426, 0.8389, 0.5426, 0.8389, 0.5817, 0.8389, 0.5817, 0.847, 0.5426, 0.847, 0.5817, 0.8516, 0.5817, 0.8597, 0.5426, 0.8597, 0.5426, 0.8516, 0.5426, 0.847, 0.5817, 0.847, 0.5817, 0.8516, 0.5426, 0.8516, 0.1399, 0.8473, 0.1859, 0.8473, 0.1859, 0.8555, 0.1399, 0.8555, 0.203, 0.8318, 0.2092, 0.8318, 0.2092, 0.8399, 0.203, 0.8399, 0.203, 0.8399, 0.157, 0.8399, 0.157, 0.8318, 0.203, 0.8318, 0.4293, 0.8544, 0.3833, 0.8544, 0.3833, 0.8438, 0.4293, 0.8438, 0.2202, 0.8318, 0.2202, 0.8399, 0.2092, 0.8399, 0.2092, 0.8318, 0.4293, 0.8438, 0.4382, 0.8438, 0.4355, 0.8544, 0.4293, 0.8544, 0.3833, 0.8544, 0.3771, 0.8544, 0.3744, 0.8438, 0.3833, 0.8438, 0.4293, 0.8438, 0.4614, 0.7155, 0.4703, 0.7155, 0.4382, 0.8438, 0.2202, 0.8318, 0.3524, 0.8318, 0.3524, 0.8399, 0.2202, 0.8399, 0.1399, 0.8555, 0.007583, 0.8555, 0.007583, 0.8473, 0.1399, 0.8473, 0.3744, 0.8438, 0.3423, 0.7155, 0.3512, 0.7155, 0.3833, 0.8438, 0.203, 0.8318, 0.2092, 0.8318, 0.2092, 0.8399, 0.203, 0.8399, 0.2202, 0.8318, 0.2202, 0.8399, 0.2092, 0.8399, 0.2092, 0.8318, 0.4293, 0.8438, 0.4382, 0.8438, 0.4355, 0.8544, 0.4293, 0.8544, 0.3833, 0.8544, 0.3771, 0.8544, 0.3744, 0.8438, 0.3833, 0.8438, 0.4293, 0.8438, 0.4614, 0.7155, 0.4703, 0.7155, 0.4382, 0.8438, 0.2202, 0.8318, 0.3524, 0.8318, 0.3524, 0.8399, 0.2202, 0.8399, 0.1859, 0.8473, 0.3182, 0.8473, 0.3182, 0.8555, 0.1859, 0.8555, 0.3744, 0.8438, 0.3423, 0.7155, 0.3512, 0.7155, 0.3833, 0.8438, 0.5817, 0.8346, 0.5817, 0.8389, 0.5426, 0.8389, 0.5426, 0.8346, 0.5817, 0.8389, 0.5817, 0.847, 0.5426, 0.847, 0.5426, 0.8389, 0.3833, 0.8438, 0.4293, 0.8438, 0.4293, 0.8544, 0.3833, 0.8544, 0.5817, 0.847, 0.5817, 0.8516, 0.5426, 0.8516, 0.5426, 0.847, 0.157, 0.8318, 0.157, 0.8399, 0.1508, 0.8399, 0.1508, 0.8318, 0.1399, 0.8318, 0.1508, 0.8318, 0.1508, 0.8399, 0.1399, 0.8399, 0.3833, 0.8438, 0.3833, 0.8544, 0.3771, 0.8544, 0.3744, 0.8438, 0.4293, 0.8544, 0.4293, 0.8438, 0.4382, 0.8438, 0.4355, 0.8544, 0.3833, 0.8438, 0.3744, 0.8438, 0.3423, 0.7155, 0.3512, 0.7155, 0.1399, 0.8318, 0.1399, 0.8399, 0.007583, 0.8399, 0.007583, 0.8318, 0.1859, 0.8555, 0.1859, 0.8473, 0.3182, 0.8473, 0.3182, 0.8555, 0.4382, 0.8438, 0.4293, 0.8438, 0.4614, 0.7155, 0.4703, 0.7155, 0.9473, 0.764, 0.9608, 0.764, 0.9608, 0.9923, 0.9473, 0.9923, 0.9826, 0.9923, 0.9691, 0.9923, 0.9691, 0.764, 0.9826, 0.764, 0.9473, 0.9923, 0.939, 0.9923, 0.939, 0.764, 0.9473, 0.764, 0.9691, 0.9923, 0.9608, 0.9923, 0.9608, 0.764, 0.9691, 0.764, 0.03794, 0.7771, 0.03794, 0.7583, 0.2068, 0.7583, 0.2068, 0.7771, 0.2256, 0.7583, 0.2068, 0.7583, 0.2068, 0.7501, 0.2256, 0.7501, 0.2068, 0.7313, 0.2068, 0.7501, 0.03794, 0.7501, 0.03794, 0.7313, 0.01915, 0.7501, 0.03794, 0.7501, 0.03794, 0.7583, 0.01915, 0.7583, 0.2068, 0.7771, 0.2068, 0.7854, 0.03794, 0.7854, 0.03794, 0.7771, 0.2068, 0.7501, 0.2068, 0.7583, 0.03794, 0.7583, 0.03794, 0.7501, 0.03855, 0.7144, 0.03855, 0.6956, 0.2075, 0.6956, 0.2075, 0.7144, 0.2262, 0.6956, 0.2075, 0.6956, 0.2075, 0.6874, 0.2262, 0.6874, 0.2075, 0.6686, 0.2075, 0.6874, 0.03855, 0.6874, 0.03855, 0.6686, 0.01976, 0.6874, 0.03855, 0.6874, 0.03855, 0.6956, 0.01976, 0.6956, 0.2075, 0.7144, 0.2075, 0.7227, 0.03855, 0.7227, 0.03855, 0.7144, 0.2075, 0.6874, 0.2075, 0.6956, 0.03855, 0.6956, 0.03855, 0.6874, 0.5294, 0.8593, 0.5237, 0.8593, 0.5237, 0.8176, 0.5294, 0.8176, 0.5237, 0.8593, 0.518, 0.8593, 0.518, 0.8176, 0.5237, 0.8176, 0.518, 0.8593, 0.5124, 0.8593, 0.5124, 0.8176, 0.518, 0.8176, 0.5351, 0.8593, 0.5294, 0.8593, 0.5294, 0.8176, 0.5351, 0.8176, 0.5783, 0.8867, 0.5783, 0.9334, 0.2697, 0.9334, 0.2697, 0.8867, 0.2697, 0.8867, 0.2697, 0.9334, 0.2618, 0.9334, 0.2618, 0.8867, 0.2697, 0.988, 0.2697, 0.9413, 0.5783, 0.9413, 0.5783, 0.988, 0.5862, 0.8867, 0.5862, 0.9334, 0.5783, 0.9334, 0.5783, 0.8867, 0.2697, 0.8867, 0.2697, 0.8788, 0.5783, 0.8788, 0.5783, 0.8867, 0.2697, 0.9413, 0.2697, 0.9334, 0.5783, 0.9334, 0.5783, 0.9413, 0.2697, 0.988, 0.2697, 0.9413, 0.5783, 0.9413, 0.5783, 0.988, 0.5861, 0.8867, 0.5861, 0.9334, 0.5783, 0.9334, 0.5783, 0.8867, 0.5783, 0.8867, 0.5783, 0.9334, 0.2697, 0.9334, 0.2697, 0.8867, 0.2697, 0.8867, 0.2697, 0.9334, 0.2618, 0.9334, 0.2618, 0.8867, 0.5783, 0.8788, 0.5783, 0.8867, 0.2697, 0.8867, 0.2697, 0.8788, 0.5783, 0.9334, 0.5783, 0.9413, 0.2697, 0.9413, 0.2697, 0.9334, 0.8828, 0.9883, 0.8828, 0.9592, 0.8871, 0.9592, 0.8871, 0.9883, 0.8871, 0.9883, 0.8871, 0.9592, 0.8907, 0.9549, 0.8907, 0.9904, 0.8907, 0.9904, 0.8907, 0.9549, 0.8951, 0.9549, 0.8951, 0.9904, 0.8951, 0.9904, 0.8951, 0.9549, 0.8987, 0.9592, 0.8987, 0.9883, 0.8871, 0.9883, 0.8871, 0.9593, 0.8828, 0.9593, 0.8828, 0.9883, 0.8987, 0.9883, 0.8987, 0.9593, 0.8951, 0.9547, 0.8951, 0.9906, 0.8951, 0.9906, 0.8951, 0.9547, 0.8907, 0.9547, 0.8907, 0.9906, 0.8907, 0.9906, 0.8907, 0.9547, 0.8871, 0.9593, 0.8871, 0.9883, 0.8828, 0.9883, 0.8828, 0.9592, 0.8871, 0.9592, 0.8871, 0.9883, 0.8871, 0.9883, 0.8871, 0.9592, 0.8907, 0.9549, 0.8907, 0.9904, 0.8907, 0.9904, 0.8907, 0.9549, 0.8951, 0.9549, 0.8951, 0.9904, 0.8951, 0.9904, 0.8951, 0.9549, 0.8987, 0.9592, 0.8987, 0.9883, 0.8871, 0.9883, 0.8871, 0.9593, 0.8828, 0.9593, 0.8828, 0.9883, 0.8987, 0.9883, 0.8987, 0.9593, 0.8951, 0.9547, 0.8951, 0.9906, 0.8951, 0.9906, 0.8951, 0.9547, 0.8907, 0.9547, 0.8907, 0.9906, 0.8907, 0.9906, 0.8907, 0.9547, 0.8871, 0.9593, 0.8871, 0.9883, 0.5426, 0.8516, 0.5817, 0.8516, 0.5817, 0.8597, 0.5426, 0.8597])
me_cube_000.materials.append(mat_moretrains_draisine)
me_cube_000.use_remesh_fix_poles = True
me_cube_000.use_remesh_preserve_attributes = False
me_cube_000.use_mirror_vertex_groups = False
me_cube_000.use_paint_bone_selection = False
me_cube_000.use_paint_mask = True
me_cube_000.update()

# ---- objects
ob_draisine = bpy.data.objects.new('draisine', me_cube_000)

# ---- transforms, parenting, visibility, modifiers, constraints
ob_draisine.location = (0.0, 0.0, 0.5347)
ob_draisine.lineart.crease_threshold = 0.0

# ---- collection membership
col_draisine.objects.link(ob_draisine)

# ---- scene / render settings (as saved in the file)
scene.frame_start = 1; scene.frame_end = 250; scene.frame_set(1)
scene.render.engine = 'BLENDER_EEVEE_NEXT'
scene.cycles.use_denoising = False
scene.cycles.samples = 128
scene.cycles.sampling_pattern = 'TABULATED_SOBOL'
scene.cycles.use_adaptive_sampling = False
scene.cycles.use_light_tree = False
scene.cycles.bake_type = 'GLOSSY'
scene.view_settings.view_transform = 'Filmic'
bpy.context.view_layer.update()

# ---- added for rendering (the .blend has no active camera and no usable light): camera, sun
cam_auto = bpy.data.cameras.new('AutoCamera')
cam_auto.lens = 50.0
cam_auto.sensor_width = 36.0
cam_auto.clip_end = 1000.0
ob_auto_camera = bpy.data.objects.new('AutoCamera', cam_auto)
scene.collection.objects.link(ob_auto_camera)
ob_auto_camera.location = (25.3843, -30.4599, 23.7969)
ob_auto_camera.rotation_euler = (1.09748, -7.21219e-08, 0.694738)
scene.camera = ob_auto_camera
light_auto_sun = bpy.data.lights.new('AutoSun', 'SUN')
light_auto_sun.energy = 3.0
light_auto_sun.angle = 0.0523599
ob_auto_sun = bpy.data.objects.new('AutoSun', light_auto_sun)
scene.collection.objects.link(ob_auto_sun)
ob_auto_sun.rotation_euler = (0.872665, 0.174533, 0.523599)
bpy.context.view_layer.update()
